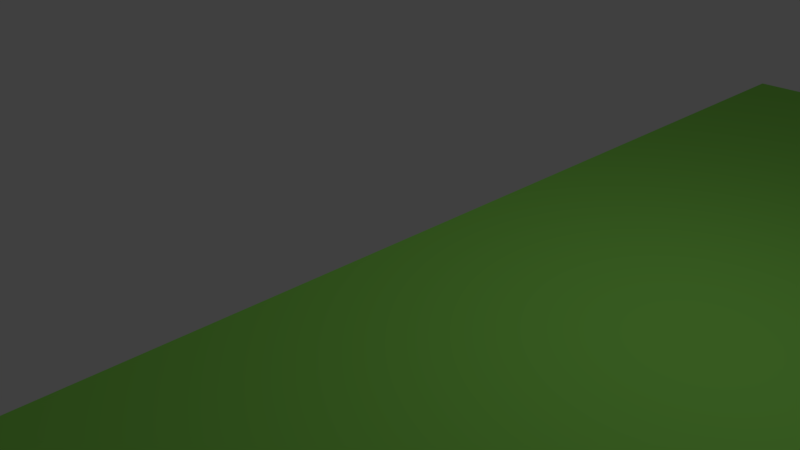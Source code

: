 # Source: Province3.blend  (saved by Blender 2.79.0; exported with 4.5.12 LTS)
import bpy
from mathutils import Matrix  # noqa: F401  (used for matrix-valued properties, if any)

bpy.ops.wm.read_factory_settings(use_empty=True)
scene = bpy.context.scene
scene.name = 'Scene'

# ---- collections
col_collection_1 = bpy.data.collections.new('Collection 1'); scene.collection.children.link(col_collection_1)

# ---- materials (node trees are filled in below, after node groups)
mat_province3_color = bpy.data.materials.new('Province3_Color')
mat_province3_color.alpha_threshold = 0.0
mat_province3_color.use_transparent_shadow = False
mat_province3_color.diffuse_color = (0.2968, 0.8, 0.1136, 1.0)
mat_province3_color.roughness = 0.5
mat_province3_color.line_color = (0.0, 0.0, 0.0, 1.0)

# ---- material node trees

# ---- world
world_world = bpy.data.worlds.new('World'); scene.world = world_world
world_world.color = (0.05088, 0.05088, 0.05088)
world_world.use_sun_shadow = False
world_world.sun_shadow_jitter_overblur = 0.0
world_world.cycles.sampling_method = 'MANUAL'

# ---- cameras
cam_camera = bpy.data.cameras.new('Camera')
cam_camera.clip_end = 100.0
cam_camera.lens = 35.0
cam_camera.sensor_width = 32.0
cam_camera.sensor_height = 18.0
cam_camera.ortho_scale = 7.314
cam_camera.dof.focus_distance = 0.0
cam_camera.dof.aperture_fstop = 128.0

# ---- lights
light_lamp = bpy.data.lights.new('Lamp', 'POINT')
light_lamp.transmission_factor = 0.0
light_lamp.cutoff_distance = 30.0
light_lamp.energy = 100.0
light_lamp.shadow_buffer_clip_start = 1.001
light_lamp.shadow_soft_size = 0.1
light_lamp.shadow_maximum_resolution = 0.006
light_lamp.use_absolute_resolution = True

# ---- meshes
me_cube = bpy.data.meshes.new('Cube')
me_cube.from_pydata([(1.0, 1.0, -1.0), (1.0, -1.0, -1.0), (-1.0, -1.0, -1.0), (-1.0, 1.0, -1.0), (1.0, 1.0, 1.0), (1.0, -1.0, 1.0), (-1.0, -1.0, 1.0), (-1.0, 1.0, 1.0), (11.0, 0.9305, -1.0), (11.0, -0.9965, -1.0), (11.0, 0.9305, 1.0), (11.0, -0.9965, 1.0), (21.0, 0.9305, -0.9999), (21.0, -0.9965, -0.9999), (21.0, 0.9305, 1.0), (21.0, -0.9965, 1.0), (31.0, 0.6896, -0.9999), (31.0, -1.096, -0.9999), (31.0, 0.6896, 1.0), (31.0, -1.096, 1.0), (36.0, 0.61, -0.9109), (36.0, -1.017, -0.9109), (36.0, 0.61, 0.911), (36.0, -1.017, 0.911), (41.0, 0.61, -0.9109), (41.0, -1.017, -0.9109), (41.0, 0.61, 0.911), (41.0, -1.017, 0.911), (46.0, 0.6718, -0.8648), (46.0, -0.8728, -0.8648), (46.0, 0.6718, 0.865), (46.0, -0.8728, 0.865)], [], [(0, 1, 2, 3), (4, 7, 6, 5), (5, 1, 9, 11), (1, 5, 6, 2), (2, 6, 7, 3), (4, 0, 3, 7), (10, 11, 15, 14), (0, 4, 10, 8), (1, 0, 8, 9), (4, 5, 11, 10), (15, 13, 17, 19), (8, 10, 14, 12), (11, 9, 13, 15), (9, 8, 12, 13), (17, 16, 20, 21), (13, 12, 16, 17), (14, 15, 19, 18), (12, 14, 18, 16), (22, 23, 27, 26), (18, 19, 23, 22), (16, 18, 22, 20), (19, 17, 21, 23), (27, 25, 29, 31), (20, 22, 26, 24), (23, 21, 25, 27), (21, 20, 24, 25), (28, 30, 31, 29), (25, 24, 28, 29), (26, 27, 31, 30), (24, 26, 30, 28)])
me_cube.materials.append(mat_province3_color)
me_cube.use_remesh_preserve_volume = False
me_cube.use_remesh_preserve_attributes = False
me_cube.use_mirror_vertex_groups = False
me_cube.update()

# ---- objects
ob_cube = bpy.data.objects.new('Cube', me_cube)
ob_lamp = bpy.data.objects.new('Lamp', light_lamp)
ob_camera = bpy.data.objects.new('Camera', cam_camera)

# ---- transforms, parenting, visibility, modifiers, constraints
ob_cube.location = (1.302, 0.0, 0.0)
ob_cube.scale = (1.0, 10.0, 0.2)
ob_cube.lock_rotations_4d = False
ob_cube.empty_display_type = 'ARROWS'
ob_cube.lineart.crease_threshold = 0.0
ob_lamp.location = (4.076, 1.005, 5.904)
ob_lamp.rotation_euler = (0.6503, 0.05522, 1.866)
ob_lamp.lock_rotations_4d = False
ob_lamp.empty_display_type = 'ARROWS'
ob_lamp.color = (0.0, 0.0, 0.0, 0.0)
ob_lamp.lineart.crease_threshold = 0.0
ob_camera.location = (7.481, -6.508, 5.344)
ob_camera.rotation_euler = (1.109, 0.0, 0.8149)
ob_camera.lock_rotations_4d = False
ob_camera.empty_display_type = 'ARROWS'
ob_camera.color = (0.0, 0.0, 0.0, 0.0)
ob_camera.display_type = 'WIRE'
ob_camera.lineart.crease_threshold = 0.0

# ---- collection membership
col_collection_1.objects.link(ob_cube)
col_collection_1.objects.link(ob_lamp)
col_collection_1.objects.link(ob_camera)

# ---- scene / render settings (as saved in the file)
scene.camera = ob_camera
scene.frame_start = 1; scene.frame_end = 250; scene.frame_set(1)
scene.render.engine = 'BLENDER_EEVEE_NEXT'
scene.render.resolution_percentage = 50
scene.render.dither_intensity = 0.0
scene.cycles.use_denoising = False
scene.cycles.samples = 128
scene.cycles.sampling_pattern = 'TABULATED_SOBOL'
scene.cycles.use_adaptive_sampling = False
scene.cycles.use_light_tree = False
scene.cycles.blur_glossy = 0.0
scene.cycles.sample_clamp_indirect = 0.0
scene.view_settings.view_transform = 'Standard'
bpy.context.view_layer.update()
